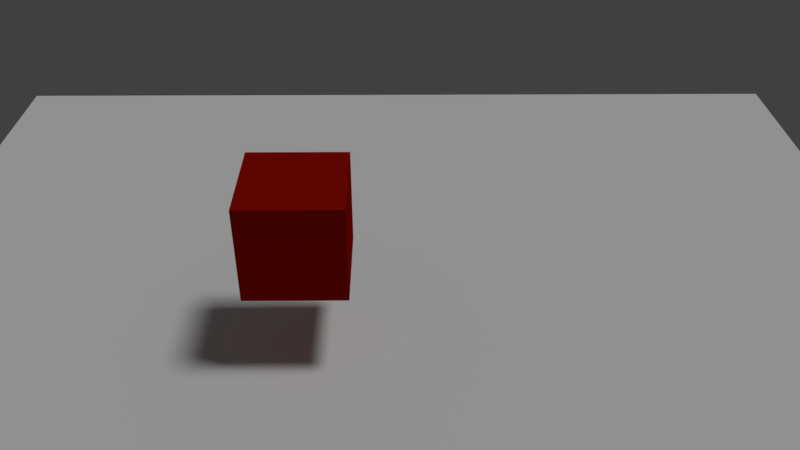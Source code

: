 # Source: hemi_blackbody.blend  (saved by Blender 2.80.75; exported with 4.5.12 LTS)
import bpy
from mathutils import Matrix  # noqa: F401  (used for matrix-valued properties, if any)

bpy.ops.wm.read_factory_settings(use_empty=True)
scene = bpy.context.scene
scene.name = 'Scene'

# ---- collections
col_collection_1 = bpy.data.collections.new('Collection 1'); scene.collection.children.link(col_collection_1)

# ---- materials (node trees are filled in below, after node groups)
mat_material_001 = bpy.data.materials.new('Material.001')
mat_material_001.alpha_threshold = 0.0
mat_material_001.diffuse_color = (0.3105, 0.004097, 0.0, 1.0)
mat_material_001.roughness = 0.5
mat_material_001.line_color = (0.0, 0.0, 0.0, 1.0)

# ---- material node trees

# ---- world
world_world = bpy.data.worlds.new('World'); scene.world = world_world
world_world.color = (0.05088, 0.05088, 0.05088)
world_world.use_sun_shadow = False
world_world.sun_shadow_jitter_overblur = 0.0
world_world.cycles.sampling_method = 'MANUAL'

# ---- cameras
cam_camera = bpy.data.cameras.new('Camera')
cam_camera.clip_end = 100.0
cam_camera.lens = 35.0
cam_camera.sensor_width = 32.0
cam_camera.sensor_height = 18.0
cam_camera.ortho_scale = 7.314
cam_camera.dof.focus_distance = 0.0
cam_camera.dof.aperture_fstop = 128.0

# ---- lights
light_hemi_001 = bpy.data.lights.new('Hemi.001', 'SUN')
light_hemi_001.transmission_factor = 0.0
light_hemi_001.angle = 0.1993
light_hemi_001.energy = 1.0
light_hemi_001.shadow_buffer_clip_start = 0.5
light_hemi_001.shadow_soft_size = 0.1
light_hemi_001.shadow_cascade_max_distance = 1000.0

# ---- meshes
me_plane = bpy.data.meshes.new('Plane')
me_plane.from_pydata([(-1.0, -1.0, 0.0), (1.0, -1.0, 0.0), (-1.0, 1.0, 0.0), (1.0, 1.0, 0.0)], [], [(0, 1, 3, 2)])
me_plane.use_remesh_preserve_volume = False
me_plane.use_remesh_preserve_attributes = False
me_plane.use_mirror_vertex_groups = False
me_plane.update()
me_cube_001 = bpy.data.meshes.new('Cube.001')
me_cube_001.from_pydata([(1.0, 1.0, -1.0), (1.0, -1.0, -1.0), (-1.0, -1.0, -1.0), (-1.0, 1.0, -1.0), (1.0, 1.0, 1.0), (1.0, -1.0, 1.0), (-1.0, -1.0, 1.0), (-1.0, 1.0, 1.0)], [], [(0, 1, 2, 3), (4, 7, 6, 5), (0, 4, 5, 1), (1, 5, 6, 2), (2, 6, 7, 3), (4, 0, 3, 7)])
me_cube_001.materials.append(mat_material_001)
me_cube_001.use_remesh_preserve_volume = False
me_cube_001.use_remesh_preserve_attributes = False
me_cube_001.use_mirror_vertex_groups = False
me_cube_001.update()

# ---- objects
ob_hemi = bpy.data.objects.new('Hemi', light_hemi_001)
ob_plane = bpy.data.objects.new('Plane', me_plane)
ob_cube_001 = bpy.data.objects.new('Cube.001', me_cube_001)
ob_camera = bpy.data.objects.new('Camera', cam_camera)

# ---- transforms, parenting, visibility, modifiers, constraints
ob_hemi.location = (0.2517, 3.875, 5.621)
ob_hemi.rotation_euler = (-0.04394, 0.3561, -0.2586)
ob_hemi.lineart.crease_threshold = 0.0
ob_plane.location = (0.0, 0.0, -2.79)
ob_plane.scale = (11.16, 11.16, 11.16)
ob_plane.lineart.crease_threshold = 0.0
ob_cube_001.location = (-1.941, 0.0, 0.0)
ob_cube_001.lock_rotations_4d = False
ob_cube_001.empty_display_type = 'ARROWS'
ob_cube_001.lineart.crease_threshold = 0.0
ob_camera.location = (-0.1053, -13.5, 9.309)
ob_camera.rotation_euler = (0.967, -0.0005323, -0.007435)
ob_camera.lock_rotations_4d = False
ob_camera.empty_display_type = 'ARROWS'
ob_camera.color = (0.0, 0.0, 0.0, 0.0)
ob_camera.display_type = 'WIRE'
ob_camera.lineart.crease_threshold = 0.0

# ---- collection membership
col_collection_1.objects.link(ob_hemi)
col_collection_1.objects.link(ob_plane)
col_collection_1.objects.link(ob_cube_001)
col_collection_1.objects.link(ob_camera)

# ---- scene / render settings (as saved in the file)
scene.camera = ob_camera
scene.frame_start = 1; scene.frame_end = 250; scene.frame_set(1)
scene.render.engine = 'BLENDER_EEVEE_NEXT'
scene.render.resolution_percentage = 50
scene.render.dither_intensity = 0.0
scene.cycles.use_denoising = False
scene.cycles.samples = 128
scene.cycles.sampling_pattern = 'TABULATED_SOBOL'
scene.cycles.use_adaptive_sampling = False
scene.cycles.use_light_tree = False
scene.cycles.blur_glossy = 0.0
scene.cycles.sample_clamp_indirect = 0.0
scene.view_settings.view_transform = 'Standard'
bpy.context.view_layer.update()
